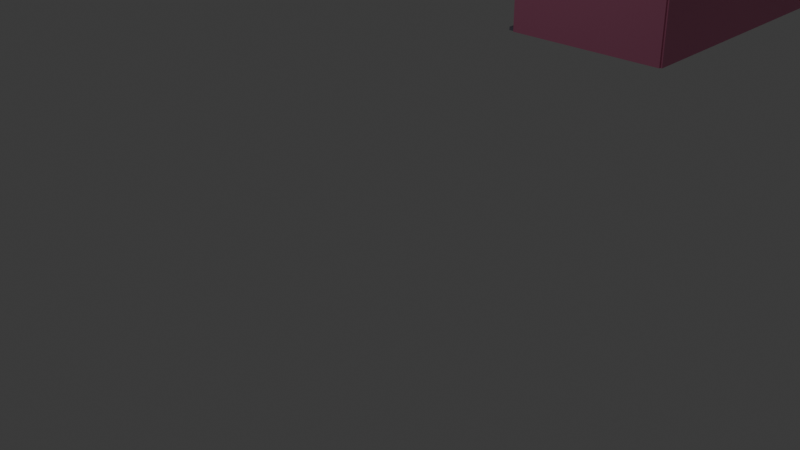 # Source: Rose_milk_raja.blend  (saved by Blender 4.0.36; exported with 4.5.12 LTS)
import bpy
from mathutils import Matrix  # noqa: F401  (used for matrix-valued properties, if any)

bpy.ops.wm.read_factory_settings(use_empty=True)
scene = bpy.context.scene
scene.name = 'Scene'

# ---- collections
col_collection = bpy.data.collections.new('Collection'); scene.collection.children.link(col_collection)

# ---- materials (node trees are filled in below, after node groups)
mat_1 = bpy.data.materials.new('1')
mat_1.use_transparent_shadow = False
mat_material_004 = bpy.data.materials.new('Material.004')
mat_material_004.use_transparent_shadow = False
mat_material_003 = bpy.data.materials.new('Material.003')
mat_material_003.use_transparent_shadow = False
mat_red = bpy.data.materials.new('Red')
mat_red.use_transparent_shadow = False
mat_roof = bpy.data.materials.new('roof')
mat_roof.use_transparent_shadow = False
mat_brown = bpy.data.materials.new('Brown')
mat_brown.use_transparent_shadow = False
mat_wall = bpy.data.materials.new('wall')
mat_wall.use_transparent_shadow = False
mat_material = bpy.data.materials.new('Material')
mat_material.use_transparent_shadow = False
mat_material_002 = bpy.data.materials.new('Material.002')
mat_material_002.use_transparent_shadow = False
mat_white = bpy.data.materials.new('white')
mat_white.use_transparent_shadow = False
mat_material_001 = bpy.data.materials.new('Material.001')
mat_material_001.use_transparent_shadow = False
mat_material_006 = bpy.data.materials.new('Material.006')
mat_material_006.use_transparent_shadow = False

# ---- material node trees
mat_1.use_nodes = True; mat_1.node_tree.nodes.clear()
_N = mat_1.node_tree.nodes; _L = mat_1.node_tree.links
n0 = _N.new('ShaderNodeBsdfPrincipled'); n0.name = 'Principled BSDF'; n0.location = (10, 300)
n0.inputs[0].default_value = (0.7992, 0.2307, 0.3515, 1.0)
n0.inputs[3].default_value = 1.45
n1 = _N.new('ShaderNodeOutputMaterial'); n1.name = 'Material Output'; n1.location = (300, 300)
_L.new(n0.outputs[0], n1.inputs[0])
n1.is_active_output = True
mat_material_004.use_nodes = True; mat_material_004.node_tree.nodes.clear()
_N = mat_material_004.node_tree.nodes; _L = mat_material_004.node_tree.links
n0 = _N.new('ShaderNodeBsdfPrincipled'); n0.name = 'Principled BSDF'; n0.location = (10, 300)
n0.inputs[0].default_value = (0.7992, 0.2307, 0.3515, 1.0)
n0.inputs[3].default_value = 1.45
n1 = _N.new('ShaderNodeOutputMaterial'); n1.name = 'Material Output'; n1.location = (300, 300)
_L.new(n0.outputs[0], n1.inputs[0])
n1.is_active_output = True
mat_material_003.use_nodes = True; mat_material_003.node_tree.nodes.clear()
_N = mat_material_003.node_tree.nodes; _L = mat_material_003.node_tree.links
n0 = _N.new('ShaderNodeBsdfPrincipled'); n0.name = 'Principled BSDF'; n0.location = (10, 300)
n0.inputs[0].default_value = (0.8015, 0.1743, 0.4218, 1.0)
n0.inputs[3].default_value = 1.45
n1 = _N.new('ShaderNodeOutputMaterial'); n1.name = 'Material Output'; n1.location = (300, 300)
_L.new(n0.outputs[0], n1.inputs[0])
n1.is_active_output = True
mat_red.use_nodes = True; mat_red.node_tree.nodes.clear()
_N = mat_red.node_tree.nodes; _L = mat_red.node_tree.links
n0 = _N.new('ShaderNodeBsdfPrincipled'); n0.name = 'Principled BSDF'; n0.location = (10, 300)
n0.inputs[0].default_value = (1.0, 0.0, 0.0, 1.0)
n0.inputs[3].default_value = 1.45
n1 = _N.new('ShaderNodeOutputMaterial'); n1.name = 'Material Output'; n1.location = (300, 300)
_L.new(n0.outputs[0], n1.inputs[0])
n1.is_active_output = True
mat_roof.use_nodes = True; mat_roof.node_tree.nodes.clear()
_N = mat_roof.node_tree.nodes; _L = mat_roof.node_tree.links
n0 = _N.new('ShaderNodeBsdfPrincipled'); n0.name = 'Principled BSDF'; n0.location = (10, 300)
n0.inputs[0].default_value = (0.8023, 0.3632, 0.4724, 1.0)
n0.inputs[3].default_value = 1.45
n1 = _N.new('ShaderNodeOutputMaterial'); n1.name = 'Material Output'; n1.location = (300, 300)
_L.new(n0.outputs[0], n1.inputs[0])
n1.is_active_output = True
mat_brown.use_nodes = True; mat_brown.node_tree.nodes.clear()
_N = mat_brown.node_tree.nodes; _L = mat_brown.node_tree.links
n0 = _N.new('ShaderNodeBsdfPrincipled'); n0.name = 'Principled BSDF'; n0.location = (10, 300)
n0.inputs[0].default_value = (0.2557, 0.2344, 0.3067, 1.0)
n0.inputs[3].default_value = 1.45
n1 = _N.new('ShaderNodeOutputMaterial'); n1.name = 'Material Output'; n1.location = (300, 300)
_L.new(n0.outputs[0], n1.inputs[0])
n1.is_active_output = True
mat_wall.use_nodes = True; mat_wall.node_tree.nodes.clear()
_N = mat_wall.node_tree.nodes; _L = mat_wall.node_tree.links
n0 = _N.new('ShaderNodeBsdfPrincipled'); n0.name = 'Principled BSDF'; n0.location = (10, 300)
n0.inputs[0].default_value = (0.7992, 0.2384, 0.4125, 1.0)
n0.inputs[3].default_value = 1.45
n1 = _N.new('ShaderNodeOutputMaterial'); n1.name = 'Material Output'; n1.location = (300, 300)
_L.new(n0.outputs[0], n1.inputs[0])
n1.is_active_output = True
mat_material.use_nodes = True; mat_material.node_tree.nodes.clear()
_N = mat_material.node_tree.nodes; _L = mat_material.node_tree.links
n0 = _N.new('ShaderNodeBsdfPrincipled'); n0.name = 'Principled BSDF'; n0.location = (10, 300)
n0.inputs[0].default_value = (0.8, 0.05844, 0.5436, 1.0)
n0.inputs[3].default_value = 1.45
n1 = _N.new('ShaderNodeOutputMaterial'); n1.name = 'Material Output'; n1.location = (300, 300)
_L.new(n0.outputs[0], n1.inputs[0])
n1.is_active_output = True
mat_material_002.use_nodes = True; mat_material_002.node_tree.nodes.clear()
_N = mat_material_002.node_tree.nodes; _L = mat_material_002.node_tree.links
n0 = _N.new('ShaderNodeBsdfPrincipled'); n0.name = 'Principled BSDF'; n0.location = (10, 300)
n0.inputs[0].default_value = (0.7992, 0.2384, 0.4125, 1.0)
n0.inputs[3].default_value = 1.45
n1 = _N.new('ShaderNodeOutputMaterial'); n1.name = 'Material Output'; n1.location = (300, 300)
_L.new(n0.outputs[0], n1.inputs[0])
n1.is_active_output = True
mat_white.use_nodes = True; mat_white.node_tree.nodes.clear()
_N = mat_white.node_tree.nodes; _L = mat_white.node_tree.links
n0 = _N.new('ShaderNodeBsdfPrincipled'); n0.name = 'Principled BSDF'; n0.location = (10, 300)
n0.inputs[3].default_value = 1.45
n1 = _N.new('ShaderNodeOutputMaterial'); n1.name = 'Material Output'; n1.location = (300, 300)
_L.new(n0.outputs[0], n1.inputs[0])
n1.is_active_output = True
mat_material_001.use_nodes = True; mat_material_001.node_tree.nodes.clear()
_N = mat_material_001.node_tree.nodes; _L = mat_material_001.node_tree.links
n0 = _N.new('ShaderNodeBsdfPrincipled'); n0.name = 'Principled BSDF'; n0.location = (10, 300)
n0.inputs[0].default_value = (0.7992, 0.2384, 0.4125, 1.0)
n0.inputs[3].default_value = 1.45
n1 = _N.new('ShaderNodeOutputMaterial'); n1.name = 'Material Output'; n1.location = (300, 300)
_L.new(n0.outputs[0], n1.inputs[0])
n1.is_active_output = True
mat_material_006.use_nodes = True; mat_material_006.node_tree.nodes.clear()
_N = mat_material_006.node_tree.nodes; _L = mat_material_006.node_tree.links
n0 = _N.new('ShaderNodeBsdfPrincipled'); n0.name = 'Principled BSDF'; n0.location = (10, 300)
n0.inputs[0].default_value = (0.0, 0.0, 0.0, 1.0)
n0.inputs[3].default_value = 1.45
n1 = _N.new('ShaderNodeOutputMaterial'); n1.name = 'Material Output'; n1.location = (300, 300)
_L.new(n0.outputs[0], n1.inputs[0])
n1.is_active_output = True

# ---- world
world_world = bpy.data.worlds.new('World'); scene.world = world_world
world_world.use_nodes = True; world_world.node_tree.nodes.clear()
_N = world_world.node_tree.nodes; _L = world_world.node_tree.links
n0 = _N.new('ShaderNodeOutputWorld'); n0.name = 'World Output'; n0.location = (300, 300)
n1 = _N.new('ShaderNodeBackground'); n1.name = 'Background'; n1.location = (10, 300)
n1.inputs[0].default_value = (0.05088, 0.05088, 0.05088, 1.0)
_L.new(n1.outputs[0], n0.inputs[0])
n0.is_active_output = True
world_world.color = (0.05088, 0.05088, 0.05088)
world_world.use_sun_shadow = False
world_world.sun_shadow_jitter_overblur = 0.0

# ---- cameras
cam_camera = bpy.data.cameras.new('Camera')
cam_camera.clip_end = 100.0
cam_camera.ortho_scale = 7.314

# ---- lights
light_light = bpy.data.lights.new('Light', 'POINT')
light_light.transmission_factor = 0.0
light_light.use_soft_falloff = False
light_light.energy = 1000.0
light_light.shadow_soft_size = 0.1
light_light.shadow_maximum_resolution = 0.006
light_light.use_absolute_resolution = True

# ---- meshes
me_cube = bpy.data.meshes.new('Cube')
me_cube.from_pydata([(23.02, 1.0, 1.0), (1.0, 1.0, -1.0), (23.02, -1.0, 1.0), (1.0, -1.0, -1.0), (21.02, 1.0, 1.0), (-1.0, 1.0, -1.0), (21.02, -1.0, 1.0), (-1.0, -1.0, -1.0)], [], [(0, 4, 6, 2), (3, 2, 6, 7), (7, 6, 4, 5), (5, 1, 3, 7), (1, 0, 2, 3), (5, 4, 0, 1)])
_uv = me_cube.uv_layers.new(name='UVMap')
_uv.uv.foreach_set('vector', [0.625, 0.5, 0.875, 0.5, 0.875, 0.75, 0.625, 0.75, 0.375, 0.75, 0.625, 0.75, 0.625, 1.0, 0.375, 1.0, 0.375, 0.0, 0.625, 0.0, 0.625, 0.25, 0.375, 0.25, 0.125, 0.5, 0.375, 0.5, 0.375, 0.75, 0.125, 0.75, 0.375, 0.5, 0.625, 0.5, 0.625, 0.75, 0.375, 0.75, 0.375, 0.25, 0.625, 0.25, 0.625, 0.5, 0.375, 0.5])
me_cube.materials.append(mat_1)
me_cube.use_mirror_vertex_groups = False
me_cube.update()
me_plane = bpy.data.meshes.new('Plane')
me_plane.from_pydata([(-1.0, -1.0, 0.0), (1.0, -1.0, 0.0), (-1.0, 1.0, 0.0), (1.0, 1.0, 0.0)], [], [(0, 1, 3, 2)])
_uv = me_plane.uv_layers.new(name='UVMap')
_uv.uv.foreach_set('vector', [0.0, 0.0, 1.0, 0.0, 1.0, 1.0, 0.0, 1.0])
me_plane.update()
me_cube_001 = bpy.data.meshes.new('Cube.001')
me_cube_001.from_pydata([(-23.64, 1.0, 1.0), (1.0, 1.0, -1.0), (-23.64, -1.0, 1.0), (1.0, -1.0, -1.0), (-25.64, 1.0, 1.0), (-1.0, 1.0, -1.0), (-25.64, -1.0, 1.0), (-1.0, -1.0, -1.0)], [], [(0, 4, 6, 2), (3, 2, 6, 7), (7, 6, 4, 5), (5, 1, 3, 7), (1, 0, 2, 3), (5, 4, 0, 1)])
_uv = me_cube_001.uv_layers.new(name='UVMap')
_uv.uv.foreach_set('vector', [0.625, 0.5, 0.875, 0.5, 0.875, 0.75, 0.625, 0.75, 0.375, 0.75, 0.625, 0.75, 0.625, 1.0, 0.375, 1.0, 0.375, 0.0, 0.625, 0.0, 0.625, 0.25, 0.375, 0.25, 0.125, 0.5, 0.375, 0.5, 0.375, 0.75, 0.125, 0.75, 0.375, 0.5, 0.625, 0.5, 0.625, 0.75, 0.375, 0.75, 0.375, 0.25, 0.625, 0.25, 0.625, 0.5, 0.375, 0.5])
me_cube_001.materials.append(mat_material_004)
me_cube_001.use_mirror_vertex_groups = False
me_cube_001.update()
me_cube_002 = bpy.data.meshes.new('Cube.002')
me_cube_002.from_pydata([(1.0, 0.1032, 1.0), (1.0, 1.0, -1.0), (1.0, 0.0126, 1.0), (1.0, -1.0, -1.0), (-1.0, 0.1032, 1.0), (-1.0, 1.0, -1.0), (-1.0, 0.0126, 1.0), (-1.0, -1.0, -1.0)], [], [(0, 4, 6, 2), (3, 2, 6, 7), (7, 6, 4, 5), (5, 1, 3, 7), (1, 0, 2, 3), (5, 4, 0, 1)])
_uv = me_cube_002.uv_layers.new(name='UVMap')
_uv.uv.foreach_set('vector', [0.625, 0.5, 0.875, 0.5, 0.875, 0.75, 0.625, 0.75, 0.375, 0.75, 0.625, 0.75, 0.625, 1.0, 0.375, 1.0, 0.375, 0.0, 0.625, 0.0, 0.625, 0.25, 0.375, 0.25, 0.125, 0.5, 0.375, 0.5, 0.375, 0.75, 0.125, 0.75, 0.375, 0.5, 0.625, 0.5, 0.625, 0.75, 0.375, 0.75, 0.375, 0.25, 0.625, 0.25, 0.625, 0.5, 0.375, 0.5])
me_cube_002.materials.append(mat_material_003)
me_cube_002.use_mirror_vertex_groups = False
me_cube_002.update()
me_cube_003 = bpy.data.meshes.new('Cube.003')
me_cube_003.from_pydata([(1.0, 1.0, 1.0), (1.0, 1.0, -1.0), (1.0, -1.0, 1.0), (1.0, -1.0, -1.0), (-1.0, 1.0, 1.0), (-1.0, 1.0, -1.0), (-1.0, -1.0, 1.0), (-1.0, -1.0, -1.0)], [], [(0, 4, 6, 2), (3, 2, 6, 7), (7, 6, 4, 5), (5, 1, 3, 7), (1, 0, 2, 3), (5, 4, 0, 1)])
me_cube_003.polygons.foreach_set('material_index', [0, 0, 1, 0, 0, 0])
_uv = me_cube_003.uv_layers.new(name='UVMap')
_uv.uv.foreach_set('vector', [0.625, 0.5, 0.875, 0.5, 0.875, 0.75, 0.625, 0.75, 0.375, 0.75, 0.625, 0.75, 0.625, 1.0, 0.375, 1.0, 0.375, 0.0, 0.625, 0.0, 0.625, 0.25, 0.375, 0.25, 0.125, 0.5, 0.375, 0.5, 0.375, 0.75, 0.125, 0.75, 0.375, 0.5, 0.625, 0.5, 0.625, 0.75, 0.375, 0.75, 0.375, 0.25, 0.625, 0.25, 0.625, 0.5, 0.375, 0.5])
me_cube_003.materials.append(mat_red)
me_cube_003.materials.append(mat_roof)
me_cube_003.use_mirror_vertex_groups = False
me_cube_003.update()
me_cube_004 = bpy.data.meshes.new('Cube.004')
me_cube_004.from_pydata([(1.0, 1.0, 1.0), (1.0, 1.0, -1.0), (1.0, -1.0, 1.0), (1.0, -1.0, -1.0), (-1.0, 1.0, 1.0), (-1.0, 1.0, -1.0), (-1.0, -1.0, 1.0), (-1.0, -1.0, -1.0)], [], [(0, 4, 6, 2), (3, 2, 6, 7), (7, 6, 4, 5), (5, 1, 3, 7), (1, 0, 2, 3), (5, 4, 0, 1)])
_uv = me_cube_004.uv_layers.new(name='UVMap')
_uv.uv.foreach_set('vector', [0.625, 0.5, 0.875, 0.5, 0.875, 0.75, 0.625, 0.75, 0.375, 0.75, 0.625, 0.75, 0.625, 1.0, 0.375, 1.0, 0.375, 0.0, 0.625, 0.0, 0.625, 0.25, 0.375, 0.25, 0.125, 0.5, 0.375, 0.5, 0.375, 0.75, 0.125, 0.75, 0.375, 0.5, 0.625, 0.5, 0.625, 0.75, 0.375, 0.75, 0.375, 0.25, 0.625, 0.25, 0.625, 0.5, 0.375, 0.5])
me_cube_004.materials.append(mat_brown)
me_cube_004.use_mirror_vertex_groups = False
me_cube_004.update()
me_cube_005 = bpy.data.meshes.new('Cube.005')
me_cube_005.from_pydata([(1.0, 1.0, 1.0), (1.0, 1.0, -1.0), (1.0, -1.0, 1.0), (1.0, -1.0, -1.0), (-1.0, 1.0, 1.0), (-1.0, 1.0, -1.0), (-1.0, -1.0, 1.0), (-1.0, -1.0, -1.0)], [], [(0, 4, 6, 2), (3, 2, 6, 7), (7, 6, 4, 5), (5, 1, 3, 7), (1, 0, 2, 3), (5, 4, 0, 1)])
_uv = me_cube_005.uv_layers.new(name='UVMap')
_uv.uv.foreach_set('vector', [0.625, 0.5, 0.875, 0.5, 0.875, 0.75, 0.625, 0.75, 0.375, 0.75, 0.625, 0.75, 0.625, 1.0, 0.375, 1.0, 0.375, 0.0, 0.625, 0.0, 0.625, 0.25, 0.375, 0.25, 0.125, 0.5, 0.375, 0.5, 0.375, 0.75, 0.125, 0.75, 0.375, 0.5, 0.625, 0.5, 0.625, 0.75, 0.375, 0.75, 0.375, 0.25, 0.625, 0.25, 0.625, 0.5, 0.375, 0.5])
me_cube_005.materials.append(mat_wall)
me_cube_005.materials.append(None)
me_cube_005.use_mirror_vertex_groups = False
me_cube_005.update()
me_cube_007 = bpy.data.meshes.new('Cube.007')
me_cube_007.from_pydata([(1.0, 1.0, 1.0), (1.0, 1.0, -1.0), (1.0, -1.0, 1.0), (1.0, -1.0, -1.0), (-1.0, 1.0, 1.0), (-1.0, 1.0, -1.0), (-1.0, -1.0, 1.0), (-1.0, -1.0, -1.0), (1.0, 1.0, 0.6852), (-1.0, -1.0, 0.6852), (1.0, -1.0, 0.6852), (-1.0, 1.0, 0.6852), (1.492, 1.0, 1.0), (1.492, -1.0, 1.0), (1.492, 1.0, 0.6852), (1.492, -1.0, 0.6852)], [], [(0, 4, 6, 2), (10, 2, 6, 9), (9, 6, 4, 11), (5, 1, 3, 7), (0, 2, 13, 12), (11, 4, 0, 8), (5, 11, 8, 1), (1, 8, 10, 3), (7, 9, 11, 5), (3, 10, 9, 7), (14, 12, 13, 15), (2, 10, 15, 13), (8, 0, 12, 14), (10, 8, 14, 15)])
_uv = me_cube_007.uv_layers.new(name='UVMap')
_uv.uv.foreach_set('vector', [0.625, 0.5, 0.875, 0.5, 0.875, 0.75, 0.625, 0.75, 0.5856, 0.75, 0.625, 0.75, 0.625, 1.0, 0.5856, 1.0, 0.5856, 0.0, 0.625, 0.0, 0.625, 0.25, 0.5856, 0.25, 0.125, 0.5, 0.375, 0.5, 0.375, 0.75, 0.125, 0.75, 0.625, 0.5, 0.625, 0.75, 0.625, 0.75, 0.625, 0.5, 0.5856, 0.25, 0.625, 0.25, 0.625, 0.5, 0.5856, 0.5, 0.375, 0.25, 0.5856, 0.25, 0.5856, 0.5, 0.375, 0.5, 0.375, 0.5, 0.5856, 0.5, 0.5856, 0.75, 0.375, 0.75, 0.375, 0.0, 0.5856, 0.0, 0.5856, 0.25, 0.375, 0.25, 0.375, 0.75, 0.5856, 0.75, 0.5856, 1.0, 0.375, 1.0, 0.5856, 0.5, 0.625, 0.5, 0.625, 0.75, 0.5856, 0.75, 0.625, 0.75, 0.5856, 0.75, 0.5856, 0.75, 0.625, 0.75, 0.5856, 0.5, 0.625, 0.5, 0.625, 0.5, 0.5856, 0.5, 0.5856, 0.75, 0.5856, 0.5, 0.5856, 0.5, 0.5856, 0.75])
me_cube_007.materials.append(mat_material)
me_cube_007.use_mirror_vertex_groups = False
me_cube_007.update()
me_cube_008 = bpy.data.meshes.new('Cube.008')
me_cube_008.from_pydata([(1.0, 1.0, 1.0), (1.0, 1.0, -1.0), (1.0, -1.0, 1.0), (1.0, -1.0, -1.0), (-1.0, 1.0, 1.0), (-1.0, 1.0, -1.0), (-1.0, -1.0, 1.0), (-1.0, -1.0, -1.0)], [], [(0, 4, 6, 2), (3, 2, 6, 7), (7, 6, 4, 5), (5, 1, 3, 7), (1, 0, 2, 3), (5, 4, 0, 1)])
_uv = me_cube_008.uv_layers.new(name='UVMap')
_uv.uv.foreach_set('vector', [0.625, 0.5, 0.875, 0.5, 0.875, 0.75, 0.625, 0.75, 0.375, 0.75, 0.625, 0.75, 0.625, 1.0, 0.375, 1.0, 0.375, 0.0, 0.625, 0.0, 0.625, 0.25, 0.375, 0.25, 0.125, 0.5, 0.375, 0.5, 0.375, 0.75, 0.125, 0.75, 0.375, 0.5, 0.625, 0.5, 0.625, 0.75, 0.375, 0.75, 0.375, 0.25, 0.625, 0.25, 0.625, 0.5, 0.375, 0.5])
me_cube_008.materials.append(mat_material_002)
me_cube_008.use_mirror_vertex_groups = False
me_cube_008.update()
me_cube_010 = bpy.data.meshes.new('Cube.010')
me_cube_010.from_pydata([(1.0, 1.0, 1.0), (1.0, 1.0, -1.0), (1.0, -1.0, 1.0), (1.0, -1.0, -1.0), (-0.8447, 1.368, 1.055), (-0.8447, 1.368, -0.9767), (-0.8954, -1.071, 1.055), (-0.8954, -1.071, -0.9767)], [], [(0, 4, 6, 2), (3, 2, 6, 7), (7, 6, 4, 5), (5, 1, 3, 7), (1, 0, 2, 3), (5, 4, 0, 1)])
_uv = me_cube_010.uv_layers.new(name='UVMap')
_uv.uv.foreach_set('vector', [0.625, 0.5, 0.875, 0.5, 0.875, 0.75, 0.625, 0.75, 0.375, 0.75, 0.625, 0.75, 0.625, 1.0, 0.375, 1.0, 0.375, 0.0, 0.625, 0.0, 0.625, 0.25, 0.375, 0.25, 0.125, 0.5, 0.375, 0.5, 0.375, 0.75, 0.125, 0.75, 0.375, 0.5, 0.625, 0.5, 0.625, 0.75, 0.375, 0.75, 0.375, 0.25, 0.625, 0.25, 0.625, 0.5, 0.375, 0.5])
me_cube_010.materials.append(mat_white)
me_cube_010.use_mirror_vertex_groups = False
me_cube_010.update()
me_cube_011 = bpy.data.meshes.new('Cube.011')
me_cube_011.from_pydata([(1.0, 1.0, 1.0), (1.0, 1.0, -1.0), (1.0, -1.0, 1.0), (1.0, -1.0, -1.0), (-0.9279, 1.224, 1.188), (-0.9279, 1.224, -0.8437), (-0.9279, -0.9536, 1.188), (-0.9279, -0.9536, -0.8437)], [], [(0, 4, 6, 2), (3, 2, 6, 7), (7, 6, 4, 5), (5, 1, 3, 7), (1, 0, 2, 3), (5, 4, 0, 1)])
_uv = me_cube_011.uv_layers.new(name='UVMap')
_uv.uv.foreach_set('vector', [0.625, 0.5, 0.875, 0.5, 0.875, 0.75, 0.625, 0.75, 0.375, 0.75, 0.625, 0.75, 0.625, 1.0, 0.375, 1.0, 0.375, 0.0, 0.625, 0.0, 0.625, 0.25, 0.375, 0.25, 0.125, 0.5, 0.375, 0.5, 0.375, 0.75, 0.125, 0.75, 0.375, 0.5, 0.625, 0.5, 0.625, 0.75, 0.375, 0.75, 0.375, 0.25, 0.625, 0.25, 0.625, 0.5, 0.375, 0.5])
me_cube_011.materials.append(mat_white)
me_cube_011.use_mirror_vertex_groups = False
me_cube_011.update()
me_cube_012 = bpy.data.meshes.new('Cube.012')
me_cube_012.from_pydata([(1.0, 1.0, 1.0), (1.0, 1.0, -1.0), (1.0, -1.0, 1.0), (1.0, -1.0, -1.0), (-1.0, 1.0, 1.0), (-1.0, 1.0, -1.0), (-1.0, -1.0, 1.0), (-1.0, -1.0, -1.0)], [], [(0, 4, 6, 2), (3, 2, 6, 7), (7, 6, 4, 5), (5, 1, 3, 7), (1, 0, 2, 3), (5, 4, 0, 1)])
_uv = me_cube_012.uv_layers.new(name='UVMap')
_uv.uv.foreach_set('vector', [0.625, 0.5, 0.875, 0.5, 0.875, 0.75, 0.625, 0.75, 0.375, 0.75, 0.625, 0.75, 0.625, 1.0, 0.375, 1.0, 0.375, 0.0, 0.625, 0.0, 0.625, 0.25, 0.375, 0.25, 0.125, 0.5, 0.375, 0.5, 0.375, 0.75, 0.125, 0.75, 0.375, 0.5, 0.625, 0.5, 0.625, 0.75, 0.375, 0.75, 0.375, 0.25, 0.625, 0.25, 0.625, 0.5, 0.375, 0.5])
me_cube_012.materials.append(mat_material_001)
me_cube_012.use_mirror_vertex_groups = False
me_cube_012.update()
me_cube_013 = bpy.data.meshes.new('Cube.013')
me_cube_013.from_pydata([(1.0, 1.0, 1.0), (1.0, 1.0, -1.0), (1.0, -1.0, 1.0), (1.0, -1.0, -1.0), (-1.0, 1.0, 1.0), (-1.0, 1.0, -1.0), (-1.0, -1.0, 1.0), (-1.0, -1.0, -1.0)], [], [(0, 4, 6, 2), (3, 2, 6, 7), (7, 6, 4, 5), (5, 1, 3, 7), (1, 0, 2, 3), (5, 4, 0, 1)])
_uv = me_cube_013.uv_layers.new(name='UVMap')
_uv.uv.foreach_set('vector', [0.625, 0.5, 0.875, 0.5, 0.875, 0.75, 0.625, 0.75, 0.375, 0.75, 0.625, 0.75, 0.625, 1.0, 0.375, 1.0, 0.375, 0.0, 0.625, 0.0, 0.625, 0.25, 0.375, 0.25, 0.125, 0.5, 0.375, 0.5, 0.375, 0.75, 0.125, 0.75, 0.375, 0.5, 0.625, 0.5, 0.625, 0.75, 0.375, 0.75, 0.375, 0.25, 0.625, 0.25, 0.625, 0.5, 0.375, 0.5])
me_cube_013.materials.append(mat_material)
me_cube_013.use_mirror_vertex_groups = False
me_cube_013.update()
me_cylinder = bpy.data.meshes.new('Cylinder')
me_cylinder.from_pydata([(-5.13, -3.078, 4.965), (-5.203, -3.467, 4.256), (-5.893, -3.076, 4.906), (-5.966, -3.465, 4.197), (-6.627, -3.071, 4.732), (-6.7, -3.461, 4.024), (-7.304, -3.064, 4.451), (-7.377, -3.453, 3.742), (-7.897, -3.053, 4.071), (-7.969, -3.443, 3.362), (-8.383, -3.041, 3.609), (-8.456, -3.43, 2.9), (-8.745, -3.026, 3.081), (-8.818, -3.416, 2.373), (-8.967, -3.011, 2.509), (-9.04, -3.4, 1.8), (-9.042, -2.994, 1.914), (-9.115, -3.384, 1.205), (-8.967, -2.978, 1.319), (-9.04, -3.367, 0.6101), (-8.745, -2.963, 0.7466), (-8.818, -3.352, 0.03785), (-8.383, -2.948, 0.2191), (-8.456, -3.337, -0.4896), (-7.897, -2.936, -0.2431), (-7.969, -3.325, -0.9519), (-7.304, -2.925, -0.6225), (-7.377, -3.314, -1.331), (-6.627, -2.917, -0.9044), (-6.7, -3.307, -1.613), (-5.893, -2.913, -1.078), (-5.966, -3.302, -1.787), (-5.13, -2.911, -1.137), (-5.203, -3.3, -1.845), (-4.367, -2.913, -1.078), (-4.44, -3.302, -1.787), (-3.633, -2.917, -0.9044), (-3.706, -3.307, -1.613), (-2.957, -2.925, -0.6225), (-3.03, -3.314, -1.331), (-2.364, -2.936, -0.2431), (-2.437, -3.325, -0.9519), (-1.878, -2.948, 0.2191), (-1.951, -3.337, -0.4896), (-1.516, -2.963, 0.7466), (-1.589, -3.352, 0.03785), (-1.293, -2.978, 1.319), (-1.366, -3.367, 0.6101), (-1.218, -2.994, 1.914), (-1.291, -3.384, 1.205), (-1.293, -3.011, 2.509), (-1.154, -3.4, 1.8), (-1.516, -3.026, 3.081), (-1.589, -3.416, 2.373), (-1.878, -3.041, 3.609), (-1.951, -3.43, 2.9), (-2.364, -3.053, 4.071), (-2.437, -3.443, 3.362), (-2.957, -3.064, 4.451), (-3.03, -3.453, 3.742), (-3.633, -3.071, 4.732), (-3.706, -3.461, 4.024), (-4.367, -3.076, 4.906), (-4.44, -3.465, 4.197)], [], [(0, 1, 3, 2), (2, 3, 5, 4), (4, 5, 7, 6), (6, 7, 9, 8), (8, 9, 11, 10), (10, 11, 13, 12), (12, 13, 15, 14), (14, 15, 17, 16), (16, 17, 19, 18), (18, 19, 21, 20), (20, 21, 23, 22), (22, 23, 25, 24), (24, 25, 27, 26), (26, 27, 29, 28), (28, 29, 31, 30), (30, 31, 33, 32), (32, 33, 35, 34), (34, 35, 37, 36), (36, 37, 39, 38), (38, 39, 41, 40), (40, 41, 43, 42), (42, 43, 45, 44), (44, 45, 47, 46), (46, 47, 49, 48), (48, 49, 51, 50), (50, 51, 53, 52), (52, 53, 55, 54), (54, 55, 57, 56), (56, 57, 59, 58), (58, 59, 61, 60), (3, 1, 63, 61, 59, 57, 55, 53, 51, 49, 47, 45, 43, 41, 39, 37, 35, 33, 31, 29, 27, 25, 23, 21, 19, 17, 15, 13, 11, 9, 7, 5), (60, 61, 63, 62), (62, 63, 1, 0), (0, 2, 4, 6, 8, 10, 12, 14, 16, 18, 20, 22, 24, 26, 28, 30, 32, 34, 36, 38, 40, 42, 44, 46, 48, 50, 52, 54, 56, 58, 60, 62)])
_uv = me_cylinder.uv_layers.new(name='UVMap')
_uv.uv.foreach_set('vector', [1.0, 0.5, 1.0, 1.0, 0.9688, 1.0, 0.9688, 0.5, 0.9688, 0.5, 0.9688, 1.0, 0.9375, 1.0, 0.9375, 0.5, 0.9375, 0.5, 0.9375, 1.0, 0.9062, 1.0, 0.9062, 0.5, 0.9062, 0.5, 0.9062, 1.0, 0.875, 1.0, 0.875, 0.5, 0.875, 0.5, 0.875, 1.0, 0.8438, 1.0, 0.8438, 0.5, 0.8438, 0.5, 0.8438, 1.0, 0.8125, 1.0, 0.8125, 0.5, 0.8125, 0.5, 0.8125, 1.0, 0.7812, 1.0, 0.7812, 0.5, 0.7812, 0.5, 0.7812, 1.0, 0.75, 1.0, 0.75, 0.5, 0.75, 0.5, 0.75, 1.0, 0.7188, 1.0, 0.7188, 0.5, 0.7188, 0.5, 0.7188, 1.0, 0.6875, 1.0, 0.6875, 0.5, 0.6875, 0.5, 0.6875, 1.0, 0.6562, 1.0, 0.6562, 0.5, 0.6562, 0.5, 0.6562, 1.0, 0.625, 1.0, 0.625, 0.5, 0.625, 0.5, 0.625, 1.0, 0.5938, 1.0, 0.5938, 0.5, 0.5938, 0.5, 0.5938, 1.0, 0.5625, 1.0, 0.5625, 0.5, 0.5625, 0.5, 0.5625, 1.0, 0.5312, 1.0, 0.5312, 0.5, 0.5312, 0.5, 0.5312, 1.0, 0.5, 1.0, 0.5, 0.5, 0.5, 0.5, 0.5, 1.0, 0.4688, 1.0, 0.4688, 0.5, 0.4688, 0.5, 0.4688, 1.0, 0.4375, 1.0, 0.4375, 0.5, 0.4375, 0.5, 0.4375, 1.0, 0.4062, 1.0, 0.4062, 0.5, 0.4062, 0.5, 0.4062, 1.0, 0.375, 1.0, 0.375, 0.5, 0.375, 0.5, 0.375, 1.0, 0.3438, 1.0, 0.3438, 0.5, 0.3438, 0.5, 0.3438, 1.0, 0.3125, 1.0, 0.3125, 0.5, 0.3125, 0.5, 0.3125, 1.0, 0.2812, 1.0, 0.2812, 0.5, 0.2812, 0.5, 0.2812, 1.0, 0.25, 1.0, 0.25, 0.5, 0.25, 0.5, 0.25, 1.0, 0.2188, 1.0, 0.2188, 0.5, 0.2188, 0.5, 0.2188, 1.0, 0.1875, 1.0, 0.1875, 0.5, 0.1875, 0.5, 0.1875, 1.0, 0.1562, 1.0, 0.1562, 0.5, 0.1562, 0.5, 0.1562, 1.0, 0.125, 1.0, 0.125, 0.5, 0.125, 0.5, 0.125, 1.0, 0.09375, 1.0, 0.09375, 0.5, 0.09375, 0.5, 0.09375, 1.0, 0.0625, 1.0, 0.0625, 0.5, 0.2968, 0.4854, 0.25, 0.49, 0.2032, 0.4854, 0.1582, 0.4717, 0.1167, 0.4496, 0.08029, 0.4197, 0.05045, 0.3833, 0.02827, 0.3418, 0.01461, 0.2968, 0.01, 0.25, 0.01461, 0.2032, 0.02827, 0.1582, 0.05045, 0.1167, 0.08029, 0.08029, 0.1167, 0.05045, 0.1582, 0.02827, 0.2032, 0.01461, 0.25, 0.01, 0.2968, 0.01461, 0.3418, 0.02827, 0.3833, 0.05045, 0.4197, 0.08029, 0.4496, 0.1167, 0.4717, 0.1582, 0.4854, 0.2032, 0.49, 0.25, 0.4854, 0.2968, 0.4717, 0.3418, 0.4496, 0.3833, 0.4197, 0.4197, 0.3833, 0.4496, 0.3418, 0.4717, 0.0625, 0.5, 0.0625, 1.0, 0.03125, 1.0, 0.03125, 0.5, 0.03125, 0.5, 0.03125, 1.0, 0.0, 1.0, 0.0, 0.5, 0.75, 0.49, 0.7968, 0.4854, 0.8418, 0.4717, 0.8833, 0.4496, 0.9197, 0.4197, 0.9496, 0.3833, 0.9717, 0.3418, 0.9854, 0.2968, 0.99, 0.25, 0.9854, 0.2032, 0.9717, 0.1582, 0.9496, 0.1167, 0.9197, 0.08029, 0.8833, 0.05045, 0.8418, 0.02827, 0.7968, 0.01461, 0.75, 0.01, 0.7032, 0.01461, 0.6582, 0.02827, 0.6167, 0.05045, 0.5803, 0.08029, 0.5504, 0.1167, 0.5283, 0.1582, 0.5146, 0.2032, 0.51, 0.25, 0.5146, 0.2968, 0.5283, 0.3418, 0.5504, 0.3833, 0.5803, 0.4197, 0.6167, 0.4496, 0.6582, 0.4717, 0.7032, 0.4854])
me_cylinder.materials.append(mat_material_006)
me_cylinder.update()

# ---- curves / text
txt_text = bpy.data.curves.new('Text', 'FONT')
txt_text.dimensions = '2D'
txt_text.body = 'Rose Milk Raja'
txt_text.materials.append(mat_red)

# ---- objects
ob_cube = bpy.data.objects.new('Cube', me_cube)
ob_light = bpy.data.objects.new('Light', light_light)
ob_camera = bpy.data.objects.new('Camera', cam_camera)
ob_plane = bpy.data.objects.new('Plane', me_plane)
ob_cube_001 = bpy.data.objects.new('Cube.001', me_cube_001)
ob_cube_002 = bpy.data.objects.new('Cube.002', me_cube_002)
ob_cube_003 = bpy.data.objects.new('Cube.003', me_cube_003)
ob_cube_004 = bpy.data.objects.new('Cube.004', me_cube_004)
ob_cube_005 = bpy.data.objects.new('Cube.005', me_cube_005)
ob_cube_007 = bpy.data.objects.new('Cube.007', me_cube_007)
ob_cube_008 = bpy.data.objects.new('Cube.008', me_cube_008)
ob_cube_010 = bpy.data.objects.new('Cube.010', me_cube_010)
ob_cube_011 = bpy.data.objects.new('Cube.011', me_cube_011)
ob_text = bpy.data.objects.new('Text', txt_text)
ob_cube_006 = bpy.data.objects.new('Cube.006', me_cube_012)
ob_cube_012 = bpy.data.objects.new('Cube.012', me_cube_013)
ob_cylinder = bpy.data.objects.new('Cylinder', me_cylinder)

# ---- transforms, parenting, visibility, modifiers, constraints
ob_cube.location = (-9.896, 1.835, 1.253)
ob_cube.scale = (0.2256, 3.227, 1.559)
ob_cube.lock_rotations_4d = False
ob_cube.empty_display_type = 'ARROWS'
ob_cube.lineart.crease_threshold = 0.0
ob_light.location = (16.75, 5.081, 9.008)
ob_light.rotation_euler = (0.6503, 0.05522, 1.866)
ob_light.scale = (3.778, 4.041, 2.994)
ob_light.lock_rotations_4d = False
ob_light.empty_display_type = 'ARROWS'
ob_light.color = (0.0, 0.0, 0.0, 0.0)
ob_light.lineart.crease_threshold = 0.0
ob_camera.location = (34.12, -20.52, 7.534)
ob_camera.rotation_euler = (1.109, 0.0, 0.8149)
ob_camera.scale = (-1.659, 2.249, 4.744)
ob_camera.lock_rotations_4d = False
ob_camera.empty_display_type = 'ARROWS'
ob_camera.color = (0.0, 0.0, 0.0, 0.0)
ob_camera.display_type = 'WIRE'
ob_camera.lineart.crease_threshold = 0.0
ob_plane.location = (0.0, 0.0, -0.1096)
ob_cube_001.location = (0.6416, 1.836, 1.235)
ob_cube_001.scale = (0.2256, 3.227, 1.559)
ob_cube_001.lock_rotations_4d = False
ob_cube_001.empty_display_type = 'ARROWS'
ob_cube_001.lineart.crease_threshold = 0.0
ob_cube_002.location = (-4.622, -1.365, 1.235)
ob_cube_002.rotation_euler = (0.0, 0.0, 1.571)
ob_cube_002.scale = (0.1377, 5.501, 1.559)
ob_cube_002.lock_rotations_4d = False
ob_cube_002.empty_display_type = 'ARROWS'
ob_cube_002.lineart.crease_threshold = 0.0
ob_cube_003.location = (-4.648, 1.836, -0.3358)
ob_cube_003.rotation_euler = (0.0, 1.571, 0.0)
ob_cube_003.scale = (0.0665, 3.227, 5.469)
ob_cube_003.lock_rotations_4d = False
ob_cube_003.empty_display_type = 'ARROWS'
ob_cube_003.lineart.crease_threshold = 0.0
ob_cube_004.location = (-4.648, 1.836, -4.778)
ob_cube_004.rotation_euler = (0.0, 1.571, 0.0)
ob_cube_004.scale = (0.0665, 3.227, 5.469)
ob_cube_004.lock_rotations_4d = False
ob_cube_004.empty_display_type = 'ARROWS'
ob_cube_004.lineart.crease_threshold = 0.0
ob_cube_005.location = (0.7192, 1.63, -2.593)
ob_cube_005.scale = (0.1264, 3.227, 2.272)
ob_cube_005.lock_rotations_4d = False
ob_cube_005.empty_display_type = 'ARROWS'
ob_cube_005.lineart.crease_threshold = 0.0
ob_cube_007.location = (-6.59, 4.426, -3.449)
ob_cube_007.rotation_euler = (0.0, 0.0, 1.571)
ob_cube_007.scale = (0.4636, 3.53, 1.174)
ob_cube_007.lock_rotations_4d = False
ob_cube_007.empty_display_type = 'ARROWS'
ob_cube_007.lineart.crease_threshold = 0.0
ob_cube_008.location = (-4.631, -1.597, -2.593)
ob_cube_008.rotation_euler = (0.0, 0.0, 1.571)
ob_cube_008.scale = (0.07952, 5.417, 2.272)
ob_cube_008.lock_rotations_4d = False
ob_cube_008.empty_display_type = 'ARROWS'
ob_cube_008.lineart.crease_threshold = 0.0
ob_cube_010.location = (-1.416, 4.471, -3.643)
ob_cube_010.rotation_euler = (0.0, -0.0, -1.549)
ob_cube_010.scale = (0.3082, 1.595, 1.05)
ob_cube_010.lock_rotations_4d = False
ob_cube_010.empty_display_type = 'ARROWS'
ob_cube_010.lineart.crease_threshold = 0.0
ob_cube_011.location = (-1.418, 4.562, -2.657)
ob_cube_011.rotation_euler = (0.0, -0.0, -1.571)
ob_cube_011.scale = (0.4824, 1.766, 0.3316)
ob_cube_011.lock_rotations_4d = False
ob_cube_011.empty_display_type = 'ARROWS'
ob_cube_011.lineart.crease_threshold = 0.0
ob_text.location = (-1.655, 5.23, 0.1793)
ob_text.rotation_euler = (1.571, 0.0, 3.142)
ob_text.scale = (1.049, 0.6599, 0.6599)
ob_cube_006.location = (-10.02, 1.63, -2.593)
ob_cube_006.scale = (0.1264, 3.227, 2.272)
ob_cube_006.lock_rotations_4d = False
ob_cube_006.empty_display_type = 'ARROWS'
ob_cube_006.lineart.crease_threshold = 0.0
ob_cube_012.location = (-9.231, 1.038, -3.643)
ob_cube_012.scale = (0.4636, 1.908, 1.05)
ob_cube_012.lock_rotations_4d = False
ob_cube_012.empty_display_type = 'ARROWS'
ob_cube_012.lineart.crease_threshold = 0.0
ob_cylinder.location = (0.0, 8.01, 0.0)
ob_cylinder.scale = (0.9471, 0.9471, 0.2593)

# ---- collection membership
col_collection.objects.link(ob_cube)
col_collection.objects.link(ob_light)
col_collection.objects.link(ob_camera)
col_collection.objects.link(ob_plane)
col_collection.objects.link(ob_cube_001)
col_collection.objects.link(ob_cube_002)
col_collection.objects.link(ob_cube_003)
col_collection.objects.link(ob_cube_004)
col_collection.objects.link(ob_cube_005)
col_collection.objects.link(ob_cube_007)
col_collection.objects.link(ob_cube_008)
col_collection.objects.link(ob_cube_010)
col_collection.objects.link(ob_cube_011)
col_collection.objects.link(ob_text)
col_collection.objects.link(ob_cube_006)
col_collection.objects.link(ob_cube_012)
col_collection.objects.link(ob_cylinder)

# ---- scene / render settings (as saved in the file)
scene.camera = ob_camera
scene.frame_start = 1; scene.frame_end = 250; scene.frame_set(1)
scene.render.engine = 'BLENDER_EEVEE_NEXT'
scene.cycles.sampling_pattern = 'TABULATED_SOBOL'
bpy.context.view_layer.update()
